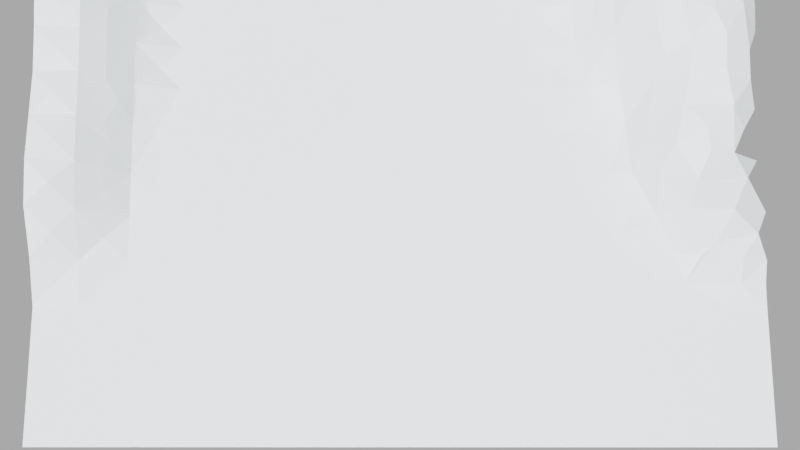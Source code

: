 # Source: base-old.blend  (saved by Blender 2.91.10; exported with 4.5.12 LTS)
import bpy
from mathutils import Matrix  # noqa: F401  (used for matrix-valued properties, if any)

bpy.ops.wm.read_factory_settings(use_empty=True)
scene = bpy.context.scene
scene.name = 'Scene'

# ---- materials (node trees are filled in below, after node groups)
mat_default_obj = bpy.data.materials.new('Default OBJ')
mat_default_obj.use_transparent_shadow = False

# ---- material node trees
mat_default_obj.use_nodes = True; mat_default_obj.node_tree.nodes.clear()
_N = mat_default_obj.node_tree.nodes; _L = mat_default_obj.node_tree.links
n0 = _N.new('ShaderNodeBsdfPrincipled'); n0.name = 'Principled BSDF'; n0.location = (10, 300)
n0.distribution = 'GGX'
n0.subsurface_method = 'BURLEY'
n0.inputs[3].default_value = 1.45
n0.inputs[27].default_value = (0.0, 0.0, 0.0, 1.0)
n0.inputs[28].default_value = 1.0
n1 = _N.new('ShaderNodeOutputMaterial'); n1.name = 'Material Output'; n1.location = (300, 300)
_L.new(n0.outputs[0], n1.inputs[0])
n1.is_active_output = True

# ---- world
world_dynamic_1 = bpy.data.worlds.new('Dynamic_1'); scene.world = world_dynamic_1
world_dynamic_1.use_nodes = True; world_dynamic_1.node_tree.nodes.clear()
_N = world_dynamic_1.node_tree.nodes; _L = world_dynamic_1.node_tree.links
n0 = _N.new('ShaderNodeBackground'); n0.name = 'Scene_Brightness'; n0.location = (6708, 360)
n1 = _N.new('ShaderNodeOutputWorld'); n1.name = 'World Output'; n1.location = (7167, 360)
n2 = _N.new('ShaderNodeTexCoord'); n2.name = 'Texture Coordinate'; n2.location = (244, 1005)
n3 = _N.new('ShaderNodeMapping'); n3.name = 'Mapping'; n3.location = (787, 730)
n3.vector_type = 'NORMAL'
n4 = _N.new('ShaderNodeNormal'); n4.name = 'Sky_normal'; n4.location = (1220, 685)
n5 = _N.new('ShaderNodeValToRGB'); n5.name = 'ColorRamp'; n5.location = (1671, 415)
n5.color_ramp.interpolation = 'EASE'
while len(n5.color_ramp.elements) > 1: n5.color_ramp.elements.remove(n5.color_ramp.elements[-1])
n5.color_ramp.elements[0].position = 0.969; n5.color_ramp.elements[0].color = (0.0, 0.0, 0.0, 1.0)
_e = n5.color_ramp.elements.new(1.0); _e.color = (1.0, 1.0, 1.0, 1.0)
n6 = _N.new('ShaderNodeValToRGB'); n6.name = 'ColorRamp.001'; n6.location = (2197, 415)
n6.color_ramp.interpolation = 'EASE'
while len(n6.color_ramp.elements) > 1: n6.color_ramp.elements.remove(n6.color_ramp.elements[-1])
n6.color_ramp.elements[0].position = 0.991; n6.color_ramp.elements[0].color = (0.0, 0.0, 0.0, 1.0)
_e = n6.color_ramp.elements.new(1.0); _e.color = (1.0, 1.0, 1.0, 1.0)
n7 = _N.new('ShaderNodeValToRGB'); n7.name = 'ColorRamp.002'; n7.location = (2197, 415)
n7.color_ramp.interpolation = 'EASE'
while len(n7.color_ramp.elements) > 1: n7.color_ramp.elements.remove(n7.color_ramp.elements[-1])
n7.color_ramp.elements[0].position = 0.779; n7.color_ramp.elements[0].color = (0.0, 0.0, 0.0, 1.0)
_e = n7.color_ramp.elements.new(1.0); _e.color = (1.0, 1.0, 1.0, 1.0)
n8 = _N.new('ShaderNodeMath'); n8.name = 'Math'; n8.location = (2197, 685)
n8.operation = 'MULTIPLY'
n8.inputs[1].default_value = 0.2
n8.inputs[2].default_value = 0.0
n9 = _N.new('ShaderNodeMath'); n9.name = 'Math.001'; n9.location = (3294, 685)
n9.operation = 'MULTIPLY'
n9.inputs[1].default_value = 2.0
n9.inputs[2].default_value = 0.0
n10 = _N.new('ShaderNodeMath'); n10.name = 'Math.002'; n10.location = (2745, 415)
n10.operation = 'MULTIPLY'
n10.inputs[1].default_value = 40.9
n10.inputs[2].default_value = 0.0
n11 = _N.new('ShaderNodeMath'); n11.name = 'Math.003'; n11.location = (3294, 415)
n11.operation = 'SUBTRACT'
n11.inputs[1].default_value = 1.0
n11.inputs[2].default_value = 0.0
n12 = _N.new('ShaderNodeMix'); n12.name = 'Soft_hard'; n12.location = (3819, 550)
n12.data_type = 'RGBA'
n12.inputs[0].default_value = 1.0
n13 = _N.new('ShaderNodeMix'); n13.name = 'Mix'; n13.location = (3819, 185)
n13.data_type = 'RGBA'
n13.inputs[0].default_value = 0.466
n14 = _N.new('ShaderNodeMix'); n14.name = 'Mix.001'; n14.location = (4344, 630)
n14.data_type = 'RGBA'
n14.blend_type = 'MULTIPLY'
n14.inputs[0].default_value = 1.0
n15 = _N.new('ShaderNodeMix'); n15.name = 'Mix.002'; n15.location = (4344, 90)
n15.data_type = 'RGBA'
n15.blend_type = 'MULTIPLY'
n15.inputs[0].default_value = 1.0
n16 = _N.new('ShaderNodeMix'); n16.name = 'Mix.003'; n16.location = (4782, 610)
n16.data_type = 'RGBA'
n16.inputs[6].default_value = (0.0, 0.0, 0.0, 1.0)
n17 = _N.new('ShaderNodeMix'); n17.name = 'Mix.004'; n17.location = (5132, 270)
n17.data_type = 'RGBA'
n17.inputs[6].default_value = (0.0, 0.0, 0.0, 1.0)
n17.inputs[7].default_value = (1.0, 0.82, 0.65, 1.0)
n18 = _N.new('ShaderNodeGamma'); n18.name = 'Gamma'; n18.location = (5132, 610)
n18.inputs[1].default_value = 2.3
n19 = _N.new('ShaderNodeGamma'); n19.name = 'Sun_value'; n19.location = (5524, 610)
n20 = _N.new('ShaderNodeGamma'); n20.name = 'Shadow_color_saturation'; n20.location = (5524, 880)
n21 = _N.new('ShaderNodeMix'); n21.name = 'Mix.005'; n21.location = (5941, 610)
n21.data_type = 'RGBA'
n21.blend_type = 'ADD'
n21.inputs[0].default_value = 1.0
n22 = _N.new('ShaderNodeMix'); n22.name = 'Mix.006'; n22.location = (5524, 340)
n22.data_type = 'RGBA'
n22.blend_type = 'ADD'
n22.inputs[0].default_value = 1.0
n23 = _N.new('ShaderNodeMix'); n23.name = 'Mix.007'; n23.location = (6314, 360)
n23.data_type = 'RGBA'
n24 = _N.new('ShaderNodeLightPath'); n24.name = 'Light Path'; n24.location = (5941, 130)
n25 = _N.new('ShaderNodeMapping'); n25.name = 'Mapping.001'; n25.location = (2197, 1510)
n25.inputs[3].default_value = (1.5, 1.5, 6.0)
n26 = _N.new('ShaderNodeTexNoise'); n26.name = 'Noise Texture'; n26.location = (2745, 1780)
n26.inputs[2].default_value = 3.8
n26.inputs[3].default_value = 2.4
n26.inputs[8].default_value = 0.5
n27 = _N.new('ShaderNodeTexNoise'); n27.name = 'Noise Texture.001'; n27.location = (2745, 1510)
n27.inputs[2].default_value = 2.0
n27.inputs[3].default_value = 10.0
n27.inputs[8].default_value = 0.2
n28 = _N.new('ShaderNodeValToRGB'); n28.name = 'ColorRamp.003'; n28.location = (3294, 1780)
while len(n28.color_ramp.elements) > 1: n28.color_ramp.elements.remove(n28.color_ramp.elements[-1])
n28.color_ramp.elements[0].position = 0.408; n28.color_ramp.elements[0].color = (0.0, 0.0, 0.0, 1.0)
_e = n28.color_ramp.elements.new(0.649); _e.color = (1.0, 1.0, 1.0, 1.0)
n29 = _N.new('ShaderNodeValToRGB'); n29.name = 'ColorRamp.004'; n29.location = (3294, 1510)
while len(n29.color_ramp.elements) > 1: n29.color_ramp.elements.remove(n29.color_ramp.elements[-1])
n29.color_ramp.elements[0].position = 0.408; n29.color_ramp.elements[0].color = (0.0, 0.0, 0.0, 1.0)
_e = n29.color_ramp.elements.new(0.576); _e.color = (1.0, 1.0, 1.0, 1.0)
n30 = _N.new('ShaderNodeValToRGB'); n30.name = 'ColorRamp.005'; n30.location = (3819, 820)
while len(n30.color_ramp.elements) > 1: n30.color_ramp.elements.remove(n30.color_ramp.elements[-1])
n30.color_ramp.elements[0].position = 0.0; n30.color_ramp.elements[0].color = (0.419, 0.419, 0.419, 0.419)
_e = n30.color_ramp.elements.new(0.16); _e.color = (1.0, 1.0, 1.0, 1.0)
_e = n30.color_ramp.elements.new(0.435); _e.color = (1.0, 1.0, 1.0, 1.0)
n31 = _N.new('ShaderNodeValToRGB'); n31.name = 'ColorRamp.006'; n31.location = (4344, 1360)
while len(n31.color_ramp.elements) > 1: n31.color_ramp.elements.remove(n31.color_ramp.elements[-1])
n31.color_ramp.elements[0].position = 0.0; n31.color_ramp.elements[0].color = (0.0, 0.0, 0.0, 0.0)
_e = n31.color_ramp.elements.new(0.187); _e.color = (1.0, 1.0, 1.0, 1.0)
_e = n31.color_ramp.elements.new(0.435); _e.color = (1.0, 1.0, 1.0, 1.0)
n32 = _N.new('ShaderNodeValToRGB'); n32.name = 'ColorRamp.007'; n32.location = (3819, 1090)
while len(n32.color_ramp.elements) > 1: n32.color_ramp.elements.remove(n32.color_ramp.elements[-1])
n32.color_ramp.elements[0].position = 0.0; n32.color_ramp.elements[0].color = (1.0, 1.0, 0.9174, 1.0)
_e = n32.color_ramp.elements.new(0.469); _e.color = (0.0, 0.0, 0.0, 1.0)
n33 = _N.new('ShaderNodeMix'); n33.name = 'Cloud_color'; n33.location = (3819, 1550)
n33.data_type = 'RGBA'
n33.inputs[6].default_value = (1.0, 1.0, 1.0, 1.0)
n33.inputs[7].default_value = (0.0, 0.0, 0.0, 1.0)
n34 = _N.new('ShaderNodeMix'); n34.name = 'Cloud_density'; n34.location = (4344, 1630)
n34.data_type = 'RGBA'
n34.blend_type = 'MULTIPLY'
n34.inputs[0].default_value = 0.267
n35 = _N.new('ShaderNodeMix'); n35.name = 'Mix.008'; n35.location = (4782, 1360)
n35.data_type = 'RGBA'
n35.blend_type = 'MULTIPLY'
n35.inputs[0].default_value = 1.0
n36 = _N.new('ShaderNodeMix'); n36.name = 'Sky_and_Horizon_colors'; n36.location = (4344, 1090)
n36.data_type = 'RGBA'
n36.inputs[6].default_value = (0.434, 0.838, 1.0, 1.0)
n36.inputs[7].default_value = (1.0, 1.0, 1.0, 1.0)
n37 = _N.new('ShaderNodeMix'); n37.name = 'Mix.009'; n37.location = (4782, 880)
n37.data_type = 'RGBA'
n37.blend_type = 'MULTIPLY'
n37.inputs[0].default_value = 1.0
n38 = _N.new('ShaderNodeMix'); n38.name = 'Cloud_opacity'; n38.location = (5132, 880)
n38.data_type = 'RGBA'
n38.blend_type = 'SCREEN'
n38.inputs[0].default_value = 1.0
n39 = _N.new('ShaderNodeSeparateColor'); n39.name = 'Separate RGB'; n39.location = (787, 1370)
n40 = _N.new('ShaderNodeMath'); n40.name = 'Math.004'; n40.location = (1220, 1235)
n40.inputs[2].default_value = 0.0
n41 = _N.new('ShaderNodeCombineColor'); n41.name = 'Combine RGB'; n41.location = (1671, 1510)
n42 = _N.new('ShaderNodeMix'); n42.name = 'Sun_color'; n42.location = (4344, 360)
n42.data_type = 'RGBA'
n42.blend_type = 'MULTIPLY'
n42.inputs[0].default_value = 1.0
n42.inputs[7].default_value = (32.0, 30.0, 30.0, 200.0)
n43 = _N.new('ShaderNodeNormal'); n43.name = 'Normal'; n43.location = (3294, 1070)
_L.new(n0.outputs[0], n1.inputs[0])
_L.new(n8.outputs[0], n9.inputs[0])
_L.new(n10.outputs[0], n11.inputs[0])
_L.new(n7.outputs[0], n8.inputs[0])
_L.new(n6.outputs[0], n10.inputs[0])
_L.new(n9.outputs[0], n12.inputs[6])
_L.new(n11.outputs[0], n12.inputs[7])
_L.new(n9.outputs[0], n13.inputs[6])
_L.new(n6.outputs[0], n13.inputs[7])
_L.new(n12.outputs[2], n14.inputs[6])
_L.new(n13.outputs[2], n15.inputs[6])
_L.new(n14.outputs[2], n16.inputs[0])
_L.new(n15.outputs[2], n17.inputs[0])
_L.new(n21.outputs[2], n23.inputs[6])
_L.new(n22.outputs[2], n23.inputs[7])
_L.new(n24.outputs[0], n23.inputs[0])
_L.new(n18.outputs[0], n19.inputs[0])
_L.new(n16.outputs[2], n18.inputs[0])
_L.new(n23.outputs[2], n0.inputs[0])
_L.new(n25.outputs[0], n27.inputs[0])
_L.new(n25.outputs[0], n26.inputs[0])
_L.new(n42.outputs[2], n16.inputs[7])
_L.new(n29.outputs[0], n33.inputs[0])
_L.new(n33.outputs[2], n34.inputs[6])
_L.new(n28.outputs[0], n34.inputs[7])
_L.new(n31.outputs[0], n35.inputs[7])
_L.new(n32.outputs[0], n36.inputs[0])
_L.new(n36.outputs[2], n37.inputs[7])
_L.new(n30.outputs[0], n37.inputs[6])
_L.new(n37.outputs[2], n38.inputs[6])
_L.new(n34.outputs[2], n35.inputs[6])
_L.new(n35.outputs[2], n38.inputs[7])
_L.new(n20.outputs[0], n21.inputs[6])
_L.new(n38.outputs[2], n20.inputs[0])
_L.new(n30.outputs[0], n14.inputs[7])
_L.new(n19.outputs[0], n21.inputs[7])
_L.new(n26.outputs[0], n28.inputs[0])
_L.new(n27.outputs[0], n29.inputs[0])
_L.new(n43.outputs[1], n30.inputs[0])
_L.new(n43.outputs[1], n32.inputs[0])
_L.new(n43.outputs[1], n31.inputs[0])
_L.new(n41.outputs[0], n25.inputs[0])
_L.new(n2.outputs[0], n43.inputs[0])
_L.new(n30.outputs[0], n15.inputs[7])
_L.new(n2.outputs[0], n39.inputs[0])
_L.new(n39.outputs[1], n41.inputs[1])
_L.new(n39.outputs[2], n41.inputs[2])
_L.new(n39.outputs[0], n40.inputs[1])
_L.new(n40.outputs[0], n41.inputs[0])
_L.new(n4.outputs[1], n5.inputs[0])
_L.new(n5.outputs[0], n6.inputs[0])
_L.new(n4.outputs[1], n7.inputs[0])
_L.new(n3.outputs[0], n4.inputs[0])
_L.new(n2.outputs[0], n3.inputs[0])
_L.new(n38.outputs[2], n22.inputs[6])
_L.new(n17.outputs[2], n22.inputs[7])
n1.is_active_output = True
world_dynamic_1.use_sun_shadow = False
world_dynamic_1.sun_shadow_jitter_overblur = 0.0
world_dynamic_1.cycles.sample_map_resolution = 2048

# ---- cameras
cam_camera_001 = bpy.data.cameras.new('Camera.001')
cam_camera_001.lens = 130.0
cam_camera_001.sensor_width = 100.0
cam_camera = bpy.data.cameras.new('Camera')

# ---- meshes
me_terrain = bpy.data.meshes.new('terrain')
me_terrain.from_pydata([(-11.68, -12.76, 4.148), (-12.39, -13.41, 3.102), (-11.78, -14.09, 2.947), (-8.416, -10.31, 1.96), (-7.957, -9.845, 1.223), (-8.625, -8.832, 1.034), (-8.448, -13.16, 3.439), (-9.389, -13.19, 3.785), (-8.443, -14.08, 3.135), (-12.9, 8.284, 2.901), (-12.37, 7.792, 3.884), (-11.89, 8.97, 3.879), (-7.505, -13.13, 3.128), (-8.729, 6.909, 2.059), (-8.95, 7.275, 3.125), (-9.529, 6.157, 2.822), (-7.472, 7.467, 1.248), (-6.548, 7.479, 0.8946), (-6.569, 8.354, 1.817), (-8.701, 10.11, 4.577), (-7.655, 11.34, 4.723), (-8.801, 11.89, 4.35), (-11.41, 1.045, 5.141), (-10.52, 1.65, 5.26), (-11.29, 2.484, 5.498), (-9.708, 1.842, 1.046), (-9.816, 1.797, 2.477), (-10.09, 0.9135, 1.197), (-12.41, -11.68, 4.221), (-13.3, -11.95, 3.359), (-13.14, -12.85, 3.022), (-3.467, 9.922, 4.354), (-2.508, 10.12, 3.939), (-2.396, 10.91, 4.469), (-2.828, 8.907, 2.082), (-3.771, 8.912, 2.307), (-2.819, 8.225, 1.057), (-6.36, 12.8, 4.282), (-6.546, 11.74, 4.524), (-5.825, 11.08, 4.792), (-13.45, 7.043, 2.938), (-13.8, 7.735, 2.071), (-14.19, 7.28, 1.61), (-14.14, 8.402, 1.349), (-13.46, 9.139, 1.631), (-13.82, 9.911, 0.9643), (-11.16, 5.19, 5.526), (-10.16, 5.456, 4.444), (-11.68, 6.065, 5.338), (-7.485, 6.555, 0.6067), (-6.563, 6.561, 0.07663), (-12.15, 9.621, 2.831), (-2.846, 9.358, 3.24), (-8.688, 8.971, 4.467), (-9.614, 8.846, 4.682), (-8.335, 8.069, 3.402), (-7.551, 8.841, 3.589), (-7.06, 8.598, 2.698), (-6.601, 8.968, 3.004), (-14.2, -12.21, 2.56), (-14.02, -10.81, 3.316), (-11.53, 12.97, 2.282), (-10.7, 12.83, 2.912), (-11.26, 13.45, 2.258), (-8.056, 7.566, 2.143), (-7.497, 8.22, 2.285), (-14.02, -9.844, 3.419), (-13.24, -9.755, 3.8), (-10.69, -9.812, 3.182), (-11.65, -10.25, 3.887), (-11.32, -11.23, 4.354), (-11.51, 12.09, 1.754), (-10.78, 11.89, 2.475), (-11.91, 0.12, 4.777), (-11.08, -0.3155, 4.662), (-7.023, 14.15, 3.323), (-7.991, 14.16, 3.262), (-7.894, 13.24, 4.101), (-8.168, -11.66, 2.858), (-7.207, -11.57, 2.475), (-11.85, 7.316, 4.779), (-12.61, 6.838, 4.222), (-7.848, 9.713, 4.502), (-12.35, -14.94, 2.169), (-13.11, -14.08, 2.236), (-13.18, -15.19, 1.88), (-9.708, 10.21, 4.283), (-10.29, 9.469, 4.551), (-9.267, 11.0, 4.289), (-6.729, 10.68, 4.741), (-14.61, -14.88, 1.34), (-13.86, -14.48, 1.788), (-14.78, -13.25, 1.799), (-14.67, 6.539, 1.251), (-13.94, 6.332, 2.266), (-9.571, 5.247, 2.057), (-9.628, 4.33, 1.434), (-8.738, 5.607, 0.4515), (-11.22, 9.956, 3.474), (-1.886, 8.893, 1.875), (-5.626, 7.475, 0.5758), (-10.41, -11.04, 3.961), (-9.336, -11.29, 3.451), (-9.631, -10.35, 2.922), (-10.05, 11.69, 3.248), (-13.02, 10.74, 1.288), (-14.0, 10.84, 0.9897), (-12.79, 9.875, 1.914), (-9.849, 4.588, 3.366), (-10.21, 4.337, 4.848), (-9.817, 3.37, 4.222), (-14.02, -8.885, 3.555), (-10.92, 8.367, 4.7), (-10.33, 6.893, 4.673), (-9.525, 8.028, 4.4), (-5.653, 9.054, 2.594), (-12.74, 4.442, 5.059), (-12.91, 5.256, 4.816), (-13.63, 4.995, 3.494), (-10.59, 10.98, 2.738), (-12.04, 10.64, 1.707), (-12.42, 11.92, 1.361), (-12.12, 5.249, 5.402), (-9.786, 2.355, 3.596), (-9.887, 2.753, 1.641), (-9.818, 3.064, 3.025), (-12.4, -0.8053, 4.447), (-12.64, -10.64, 4.094), (-12.16, -8.999, 3.412), (-12.36, 13.12, 1.665), (-9.148, 5.896, 1.381), (-7.499, -9.375, 0.4878), (-7.119, -10.71, 1.591), (-8.505, 6.533, 1.051), (-14.32, 5.577, 1.989), (-10.13, -0.345, 3.766), (-10.42, 0.4905, 4.905), (-13.72, 5.836, 3.022), (-10.53, 13.81, 2.742), (-9.359, -14.11, 3.194), (-11.29, 4.264, 5.571), (-13.13, 6.085, 4.116), (-9.869, 3.687, 2.368), (-11.82, 14.06, 1.617), (-9.322, -15.03, 2.584), (-10.52, -14.26, 3.244), (-10.25, -1.83, 1.841), (-10.24, -1.084, 2.73), (-10.64, -1.81, 3.035), (-7.5, 5.625, 0.0), (-9.368, 1.874, 0.01223), (-13.96, -13.04, 2.343), (-1.553, 10.27, 3.612), (-9.37, -5.6e-05, 0.007674), (-9.772, -0.1576, 1.067), (-10.13, -0.9212, 1.153), (-13.56, 3.663, 3.951), (-12.81, 3.476, 4.824), (-10.09, -0.3199, 2.237), (-6.657, 9.501, 3.921), (-8.957, 14.18, 3.19), (-10.6, -12.34, 4.388), (-3.997, 11.62, 4.615), (-3.377, 12.36, 4.446), (-4.921, 12.49, 4.411), (-9.808, 1.199, 4.279), (-9.879, 0.7433, 3.096), (-12.21, -2.105, 3.893), (-13.06, -2.75, 3.75), (-11.2, -2.615, 3.247), (-3.506, 10.82, 4.74), (-9.862, 5.343, 3.3), (-12.12, 3.285, 5.366), (-13.05, 2.347, 4.582), (-11.32, -1.462, 4.072), (-8.929, -12.23, 3.59), (-4.618, 10.85, 4.838), (-12.97, -1.63, 3.965), (-13.55, -0.466, 3.869), (-13.86, -2.168, 3.424), (-8.877, -10.8, 2.692), (-9.923, 2.437, 4.711), (-11.29, -15.28, 2.225), (-12.57, 1.03, 4.885), (-10.37, 3.621, 5.163), (-7.5, -7.5, 0.0), (-5.625, -5.625, 0.0), (-7.5, -5.625, 0.0), (0.0, -11.25, 0.5446), (-0.9375, -10.31, 0.02888), (-1.875, -11.25, 0.6347), (-3.75, -13.12, 2.609), (-3.75, -12.19, 1.854), (-4.688, -11.95, 1.878), (7.5, -7.5, 0.0), (7.5, -3.75, 0.0), (3.75, -3.75, 0.0), (-1.876, 7.466, 0.1439), (-1.881, 8.197, 0.9818), (0.0, -15.0, 2.149), (0.9375, -14.06, 2.407), (0.0, -13.12, 2.231), (11.25, -7.5, 0.0), (11.25, -3.75, 0.0), (-3.75, 1.875, 0.0), (-3.75, 3.75, 0.0), (-5.625, 1.875, 0.0), (-5.625, -7.5, 0.0), (-4.688, -5.625, 0.0), (-3.75, -3.75, 0.0), (0.0, -7.5, 0.0), (1.875, -9.375, 0.0), (2.812, -8.438, 0.0), (-5.625, -1.875, 0.0), (-7.5, 0.0, 0.0), (-7.5, -1.875, 0.0), (5.625, -9.375, 0.0), (6.562, -8.438, 0.0), (5.625, -7.5, 0.0), (-3.75, -7.5, 0.0), (-3.75, -5.625, 0.0), (6.562, -10.31, 0.0), (5.625, -11.25, 0.02478), (-5.625, -2.812, 0.0), (-0.002858, 9.141, 0.8468), (0.2672, 9.704, 1.646), (-0.9499, 9.678, 2.24), (-5.625, -4.688, 0.0), (-7.5, -3.75, 0.0), (-8.437, -4.687, 0.000706), (-9.196, -5.629, 0.3691), (-3.75, 0.0, 0.0), (-1.875, -5.625, 0.0), (-1.875, 3.75, 0.0), (-1.875, 1.875, 0.0), (0.0, 3.75, 0.0), (-1.875, 5.625, 0.0), (-6.562, -8.438, 0.0), (0.0, 0.0, 0.0), (-5.625, -3.75, 0.0), (-1.875, -7.5, 0.0), (-2.812, -2.812, 0.0), (-1.875, -1.875, 0.0), (-4.219, -2.344, 0.0), (-4.688, 4.688, 0.0), (-5.625, 3.75, 0.0), (-7.5, 3.75, 0.0), (-5.625, 5.625, 0.0), (-7.5, 1.875, 0.0), (-5.625, 2.812, 0.0), (7.5, 0.0, 0.0), (-4.688, -0.9375, 0.0), (3.75, -5.625, 0.0), (-0.9375, -4.688, 0.0), (0.0, -3.75, 0.0), (15.0, 0.0, 0.0), (15.0, -7.5, 0.0), (-2.108, 13.66, 3.928), (-3.089, 13.58, 3.917), (-3.75, 5.625, 0.0), (1.875, -13.12, 2.127), (7.5, -11.25, 0.0), (-2.812, 4.688, 0.0), (0.0, -12.19, 1.547), (-0.9375, -12.19, 1.635), (-1.875, -9.375, 0.0), (0.0, -9.375, 0.0), (3.75, -7.5, 0.0), (2.812, -11.95, 0.9474), (3.75, -13.12, 1.967), (3.75, -12.19, 1.142), (-5.625, -9.375, 0.0), (7.5, -9.375, 0.0), (-0.9375, -8.438, 0.0), (9.375, -13.12, -2e-06), (10.31, -12.19, -2e-06), (9.375, -11.25, 0.0), (4.453, -9.609, 0.0), (4.688, -10.31, 0.0), (5.625, -13.12, 1.444), (4.688, -14.06, 2.262), (5.625, -15.0, 2.035), (9.375, -9.375, 0.0), (11.25, -11.25, 0.0), (-4.071, 13.49, 3.919), (-3.459, 14.33, 3.088), (11.25, -13.12, -2e-06), (13.12, -13.12, -2e-06), (-1.875, -12.19, 1.765), (-1.875, -13.12, 2.45), (3.75, -15.0, 2.347), (-0.9445, 9.035, 1.333), (11.25, -15.0, -2e-06), (10.31, -14.06, -2e-06), (9.375, -15.0, 0.03133), (-8.436, -6.563, 0.004186), (5.625, -12.19, 0.7252), (6.562, -12.19, 0.3083), (0.9375, -11.72, 1.065), (7.5, -13.12, 0.429), (6.562, -14.06, 1.438), (0.5372, 10.27, 2.446), (1.032, 9.878, 1.353), (1.875, -11.25, 0.3434), (1.875, -10.31, 0.0), (4.688, -8.438, 0.0), (3.75, -11.25, 0.1725), (3.047, -10.08, 0.0), (4.219, -8.906, 0.0), (8.437, -14.06, 0.2413), (4.688, -12.19, 0.8673), (8.437, -12.19, 0.002588), (1.875, -15.0, 2.242), (3.75, 3.75, 0.0), (-9.459, -7.655, 1.186), (-0.9375, -6.562, 0.0), (-3.75, -11.25, 0.5657), (15.0, -15.0, -2e-06), (-0.94, 8.267, 0.6503), (-2.812, -12.19, 1.771), (2.812, -15.0, 2.303), (2.812, -14.06, 2.416), (1.875, -12.19, 1.341), (-9.264, -3.743, 0.2107), (15.0, -11.25, 0.0), (7.5, -15.0, 0.8703), (-10.65, -2.917, 2.533), (-11.23, -4.01, 2.991), (-9.743, -6.594, 1.254), (-10.41, -7.566, 2.211), (-2.812, -15.0, 2.611), (-1.875, -15.0, 2.405), (-2.812, -14.06, 2.755), (-8.603, -7.564, 0.2449), (-3.752, 7.464, 0.2666), (-4.693, 8.327, 1.324), (-10.3, -3.685, 1.991), (-10.07, -2.766, 1.357), (3.757, 9.627, 0.4439), (2.84, 9.987, 1.499), (1.526, 9.475, 0.3163), (3.827, 13.03, 3.41), (2.875, 13.48, 3.346), (2.02, 12.99, 3.927), (6.89, 12.81, 1.058), (5.644, 11.59, 1.62), (7.091, 11.31, 0.06475), (1.875, 5.625, 0.0), (2.812, 6.562, 0.0), (1.875, 6.562, 0.0), (-8.188, 4.687, 0.02722), (-9.301, 3.745, 0.1347), (5.632, 10.55, 0.4558), (4.191, 10.45, 1.878), (6.564, 10.03, 0.08947), (6.562, 8.906, 0.0), (5.626, 9.56, 0.09688), (5.625, 8.438, 0.0), (-9.74, 12.34, 3.756), (-0.3109, 13.82, 3.692), (0.6743, 12.76, 4.087), (0.9084, 13.82, 3.564), (-13.59, 12.19, 1.22), (-9.726, 13.35, 3.574), (8.379, 11.69, 0.01225), (9.375, 12.19, 2e-06), (9.141, 13.01, 2e-06), (-2.812, 6.562, 0.0), (7.326, 12.3, 0.2568), (5.799, 13.27, 2.182), (4.594, 13.76, 2.563), (4.721, 11.7, 2.994), (-14.82, 9.953, 0.2968), (-14.99, 8.437, 0.4043), (-1.312, 14.3, 3.076), (-13.36, 13.82, 1.124), (-5.755, 13.84, 3.528), (-4.751, 14.2, 3.26), (-14.53, 11.72, 0.4758), (-15.0, 11.25, 0.1266), (-4.688, 6.562, 0.000665), (-10.87, 14.66, 1.411), (7.5, 10.31, 0.0), (8.437, 10.31, 0.0), (3.36, 10.87, 3.112), (2.86, 11.92, 3.849), (1.92, 11.13, 3.541), (1.875, 7.5, 0.0), (-0.000389, 7.922, 0.1751), (-5.628, 8.368, 1.411), (-1.742, 12.4, 4.326), (-0.2746, 10.6, 3.209), (0.5956, 11.4, 3.792), (1.905, 10.08, 1.783), (5.629, 14.88, 1.038), (0.9373, 8.638, 0.1282), (1.875, 8.437, 0.000946), (-5.721, 9.729, 4.07), (-12.77, 14.88, 0.434), (0.0, 5.625, 0.0), (6.58, 14.45, 1.23), (7.5, 9.375, 0.0), (-4.753, 9.399, 3.645), (-3.8, 9.326, 3.521), (8.467, 13.96, 0.1406), (7.471, 13.92, 0.8146), (1.915, 14.08, 2.989), (3.75, 5.625, 0.0), (9.375, 14.06, 2e-06), (4.689, 9.102, 0.07862), (-0.8337, 12.81, 4.215), (-0.6076, 11.48, 3.999), (3.792, 12.07, 3.637), (-2.392, 14.34, 3.188), (9.375, 11.25, 0.0), (8.423, 12.82, 0.07644), (3.75, 7.5, 0.0), (-3.75, -15.0, 2.68), (-14.9, 7.492, 0.7454), (3.776, 14.31, 2.112), (-1.895, 9.495, 2.786), (-8.437, -2.812, 0.0), (3.752, 8.637, 0.06993), (-14.06, 14.06, 0.5236), (-14.06, 13.12, 0.9161), (-0.9375, 6.562, 0.0), (-9.361, -1.874, 0.02324), (2.814, 9.101, 0.08098), (-3.756, 8.288, 1.117), (7.5, 15.0, 0.3945), (-9.913, 14.41, 2.325), (-8.437, -0.9375, 0.0), (-9.408, -9.053, 1.841), (-10.46, -8.513, 2.396), (-11.49, -6.831, 2.917), (-10.37, -5.609, 2.085), (-11.68, -5.855, 3.098), (-8.437, 0.9375, 0.0), (-5.625, -12.19, 2.443), (-5.625, -11.25, 1.39), (-13.51, -4.489, 3.681), (-14.33, -3.701, 3.086), (-4.688, -10.31, 0.01591), (-3.75, -9.375, 0.0), (-4.688, -13.12, 2.683), (-4.688, -14.06, 2.902), (-14.15, -6.377, 3.57), (-14.01, -7.368, 3.675), (-12.57, -6.951, 3.456), (-6.562, -12.66, 2.931), (-2.812, -10.31, 0.0242), (-10.63, -4.628, 2.436), (-5.625, -13.12, 2.912), (-14.43, -5.024, 3.194), (-11.42, -8.161, 2.864), (-12.73, -8.115, 3.494), (-5.625, -15.0, 2.785), (-6.562, -14.06, 3.07), (-7.5, -15.0, 2.709), (-2.812, -13.12, 2.597), (-10.96, -13.37, 3.925), (-10.39, -6.593, 2.109), (-0.9375, -14.06, 2.518), (-12.18, -4.082, 3.503), (-5.625, -10.31, 0.6611), (-6.562, -10.31, 0.674), (-12.66, -5.628, 3.576), (-8.437, 2.812, 0.0), (-4.688, -15.0, 2.699), (8.437, 15.0, 0.05068), (-10.3, -15.16, 2.454), (9.375, 15.0, 2e-06), (10.31, 14.53, 2e-06), (11.25, 13.12, 2e-06), (9.375, 9.375, 0.0), (5.625, 7.5, 0.0), (7.5, 7.5, 0.0), (11.25, 15.0, 2e-06), (-14.53, 12.66, 0.6015), (-14.53, 13.59, 0.2871), (-15.0, 13.12, 0.09208), (-15.0, 14.06, 0.04003), (-15.0, 12.19, 0.1193), (15.0, 7.5, 0.0), (11.25, 7.5, 0.0), (11.25, 3.75, 0.0), (15.0, 15.0, 2e-06), (11.25, 11.25, 0.0), (-14.53, 14.53, 0.2216), (-15.0, 15.0, 2e-06), (-14.06, 15.0, 0.08416), (-9.782, -4.667, 1.044)], [], [(0, 1, 2), (3, 4, 5), (6, 7, 8), (9, 10, 11), (12, 6, 8), (13, 14, 15), (16, 17, 18), (19, 20, 21), (22, 23, 24), (25, 26, 27), (28, 29, 30), (31, 32, 33), (34, 35, 36), (37, 38, 39), (40, 41, 42), (43, 44, 45), (46, 47, 48), (16, 49, 50), (11, 51, 9), (32, 31, 52), (53, 54, 55), (56, 57, 58), (59, 29, 60), (61, 62, 63), (64, 16, 65), (66, 60, 67), (68, 69, 70), (71, 72, 62), (22, 73, 74), (75, 76, 77), (78, 79, 3), (80, 10, 81), (53, 56, 82), (83, 84, 85), (86, 87, 54), (35, 34, 52), (19, 21, 88), (38, 89, 39), (19, 86, 53), (90, 91, 92), (17, 16, 50), (93, 94, 40), (95, 96, 97), (51, 11, 98), (99, 34, 36), (17, 100, 18), (101, 102, 103), (88, 21, 104), (105, 106, 107), (108, 109, 110), (84, 91, 85), (111, 66, 67), (112, 87, 98), (112, 113, 114), (115, 58, 18), (116, 117, 118), (89, 38, 20), (87, 112, 54), (104, 72, 119), (105, 120, 121), (117, 116, 122), (54, 114, 55), (123, 124, 125), (73, 126, 74), (107, 44, 9), (19, 82, 20), (34, 99, 52), (72, 104, 62), (19, 88, 86), (127, 69, 128), (100, 17, 50), (82, 19, 53), (38, 37, 20), (84, 1, 30), (129, 61, 63), (87, 86, 98), (130, 15, 95), (131, 4, 132), (130, 97, 133), (114, 14, 55), (94, 93, 134), (74, 135, 136), (134, 137, 94), (63, 62, 138), (7, 139, 8), (51, 98, 120), (140, 46, 122), (141, 137, 118), (108, 142, 96), (143, 63, 138), (144, 139, 145), (146, 147, 148), (149, 49, 133), (64, 55, 14), (25, 150, 124), (92, 151, 59), (91, 84, 92), (13, 133, 64), (94, 141, 40), (114, 113, 14), (32, 152, 33), (63, 143, 129), (29, 59, 30), (153, 154, 155), (156, 157, 116), (135, 147, 158), (117, 141, 118), (18, 57, 65), (56, 58, 159), (76, 160, 77), (109, 108, 47), (101, 70, 161), (162, 163, 164), (112, 11, 80), (26, 123, 165), (15, 130, 133), (51, 107, 9), (137, 141, 94), (106, 105, 121), (46, 48, 122), (14, 13, 64), (53, 55, 56), (81, 48, 80), (152, 32, 52), (58, 115, 159), (158, 166, 135), (167, 168, 169), (22, 74, 136), (163, 162, 170), (48, 81, 141), (57, 56, 65), (57, 18, 58), (61, 129, 71), (120, 105, 107), (83, 2, 84), (1, 0, 30), (110, 125, 108), (30, 151, 84), (95, 171, 108), (172, 157, 173), (151, 92, 84), (167, 174, 126), (166, 165, 135), (7, 6, 175), (142, 124, 96), (108, 96, 95), (166, 26, 165), (41, 43, 42), (79, 78, 12), (74, 126, 174), (6, 12, 175), (10, 9, 81), (10, 80, 11), (139, 7, 145), (112, 80, 113), (49, 149, 50), (101, 103, 68), (41, 40, 9), (162, 176, 170), (44, 107, 45), (166, 27, 26), (46, 140, 109), (78, 175, 12), (177, 126, 178), (177, 178, 179), (157, 156, 173), (43, 41, 9), (3, 180, 78), (69, 127, 70), (64, 65, 55), (180, 3, 103), (97, 130, 95), (102, 180, 103), (157, 172, 116), (123, 181, 165), (4, 131, 5), (83, 182, 2), (141, 117, 122), (126, 73, 183), (177, 168, 167), (69, 68, 128), (74, 174, 135), (4, 3, 132), (47, 171, 15), (29, 28, 60), (166, 158, 27), (171, 47, 108), (147, 146, 158), (26, 25, 124), (139, 144, 8), (81, 40, 141), (46, 109, 47), (123, 110, 181), (155, 158, 146), (44, 43, 9), (109, 140, 184), (109, 184, 110), (151, 30, 59), (72, 71, 119), (1, 84, 2), (180, 102, 78), (154, 158, 155), (150, 25, 27), (49, 16, 133), (171, 95, 15), (51, 120, 107), (16, 64, 133), (22, 136, 23), (73, 22, 183), (142, 108, 125), (177, 179, 168), (114, 54, 112), (101, 161, 102), (62, 61, 71), (133, 13, 15), (70, 101, 68), (158, 154, 27), (78, 102, 175), (91, 90, 85), (183, 22, 24), (174, 167, 169), (154, 153, 27), (124, 142, 125), (123, 125, 110), (123, 26, 124), (147, 135, 148), (126, 177, 167), (86, 88, 104), (137, 134, 118), (81, 9, 40), (185, 186, 187), (188, 189, 190), (191, 192, 193), (194, 195, 196), (197, 198, 36), (199, 200, 201), (194, 202, 203), (204, 205, 206), (186, 185, 207), (208, 209, 186), (210, 211, 212), (213, 214, 215), (216, 217, 218), (219, 220, 208), (221, 216, 222), (223, 209, 213), (224, 225, 226), (187, 227, 228), (229, 230, 187), (231, 204, 206), (209, 227, 186), (220, 219, 232), (233, 205, 234), (233, 235, 236), (185, 237, 207), (234, 238, 235), (228, 239, 223), (219, 240, 232), (227, 187, 186), (241, 242, 243), (205, 244, 245), (237, 185, 131), (246, 245, 247), (248, 249, 246), (250, 195, 203), (239, 209, 223), (244, 247, 245), (243, 251, 213), (206, 214, 231), (223, 215, 228), (252, 194, 196), (245, 246, 249), (239, 228, 227), (242, 253, 254), (196, 238, 254), (255, 203, 256), (257, 258, 163), (251, 243, 242), (249, 248, 206), (209, 243, 213), (244, 205, 259), (200, 260, 201), (261, 221, 222), (262, 236, 259), (201, 263, 264), (265, 189, 266), (252, 254, 267), (220, 209, 208), (268, 269, 270), (205, 245, 249), (237, 271, 207), (214, 251, 231), (203, 255, 250), (194, 217, 272), (238, 231, 242), (210, 273, 266), (274, 275, 276), (251, 242, 231), (216, 277, 278), (279, 280, 281), (282, 283, 202), (284, 258, 285), (283, 286, 287), (288, 289, 264), (290, 280, 269), (218, 194, 252), (242, 241, 232), (195, 250, 196), (176, 162, 164), (256, 202, 283), (99, 291, 226), (217, 194, 218), (205, 204, 234), (210, 267, 254), (292, 293, 294), (230, 295, 187), (296, 279, 297), (286, 292, 287), (209, 239, 227), (268, 260, 269), (205, 249, 206), (263, 201, 298), (238, 196, 250), (217, 216, 272), (208, 207, 219), (275, 274, 286), (205, 262, 259), (214, 213, 251), (276, 283, 282), (261, 297, 299), (279, 300, 299), (275, 283, 276), (301, 225, 302), (194, 272, 282), (261, 276, 282), (188, 263, 298), (188, 303, 304), (272, 261, 282), (305, 216, 218), (280, 279, 269), (268, 306, 303), (300, 279, 281), (307, 277, 308), (309, 274, 299), (296, 222, 310), (311, 261, 299), (280, 290, 281), (260, 200, 312), (250, 255, 313), (202, 256, 203), (212, 308, 267), (295, 230, 314), (232, 315, 253), (267, 218, 252), (216, 305, 308), (192, 316, 193), (236, 262, 233), (307, 308, 212), (317, 287, 292), (224, 291, 318), (295, 185, 187), (297, 279, 299), (241, 209, 232), (222, 296, 297), (293, 274, 294), (192, 191, 319), (194, 282, 202), (247, 244, 259), (170, 33, 163), (312, 320, 321), (216, 221, 272), (315, 210, 253), (273, 265, 266), (298, 322, 303), (288, 190, 319), (170, 176, 31), (229, 228, 323), (297, 261, 222), (287, 317, 324), (315, 232, 240), (200, 199, 312), (274, 293, 286), (258, 257, 285), (204, 231, 234), (322, 201, 260), (291, 224, 226), (307, 306, 278), (214, 206, 248), (293, 292, 286), (307, 278, 277), (260, 321, 269), (325, 309, 299), (209, 220, 232), (268, 270, 306), (265, 273, 240), (306, 270, 310), (307, 211, 304), (324, 256, 283), (278, 306, 222), (254, 238, 242), (279, 296, 310), (277, 216, 308), (262, 205, 233), (274, 311, 299), (311, 274, 276), (309, 325, 294), (326, 169, 327), (195, 194, 203), (291, 99, 318), (322, 268, 303), (190, 288, 264), (225, 301, 226), (225, 224, 302), (321, 290, 269), (306, 307, 304), (189, 265, 190), (303, 306, 304), (322, 298, 201), (235, 233, 234), (314, 328, 329), (330, 331, 332), (321, 260, 312), (263, 188, 264), (188, 298, 303), (325, 300, 281), (300, 325, 299), (198, 99, 36), (305, 267, 308), (99, 198, 318), (267, 305, 218), (54, 53, 86), (215, 223, 213), (221, 261, 272), (283, 287, 324), (333, 185, 295), (211, 210, 266), (268, 322, 260), (279, 310, 269), (270, 269, 310), (33, 170, 31), (307, 212, 211), (238, 250, 313), (271, 237, 131), (210, 315, 240), (198, 197, 318), (261, 311, 276), (207, 208, 186), (258, 284, 163), (238, 234, 231), (228, 229, 187), (254, 252, 196), (273, 210, 240), (189, 188, 266), (219, 207, 271), (274, 309, 294), (209, 241, 243), (216, 278, 222), (210, 212, 267), (266, 304, 211), (306, 310, 222), (253, 210, 254), (253, 242, 232), (320, 290, 321), (304, 266, 188), (240, 219, 265), (283, 275, 286), (334, 335, 100), (50, 247, 100), (326, 336, 337), (338, 339, 340), (341, 342, 343), (344, 345, 346), (347, 348, 349), (45, 107, 106), (246, 350, 351), (36, 334, 197), (352, 353, 338), (354, 352, 355), (356, 357, 355), (21, 358, 104), (359, 360, 361), (362, 106, 121), (138, 363, 160), (364, 365, 366), (140, 172, 184), (346, 345, 352), (334, 367, 197), (344, 346, 368), (369, 370, 371), (344, 369, 345), (71, 121, 120), (176, 164, 39), (372, 373, 43), (359, 374, 257), (375, 129, 143), (65, 16, 18), (358, 21, 363), (376, 284, 377), (106, 378, 379), (106, 362, 378), (380, 247, 259), (138, 381, 143), (133, 97, 149), (346, 382, 383), (112, 98, 11), (384, 385, 386), (380, 334, 100), (352, 354, 346), (387, 388, 349), (389, 100, 335), (388, 224, 318), (257, 163, 390), (334, 380, 259), (391, 301, 392), (121, 71, 129), (384, 393, 339), (369, 394, 370), (97, 350, 149), (340, 395, 396), (302, 340, 393), (176, 39, 397), (122, 116, 140), (376, 75, 37), (75, 77, 37), (122, 48, 141), (384, 386, 393), (364, 344, 368), (89, 397, 39), (358, 62, 104), (138, 62, 363), (398, 143, 381), (115, 335, 35), (349, 399, 347), (369, 371, 345), (400, 369, 344), (376, 37, 164), (401, 354, 355), (31, 402, 403), (404, 405, 344), (351, 96, 124), (364, 368, 346), (353, 352, 345), (343, 406, 361), (71, 120, 119), (37, 77, 20), (348, 347, 407), (326, 337, 146), (98, 86, 119), (40, 42, 93), (404, 366, 408), (352, 338, 409), (342, 406, 343), (65, 56, 55), (400, 344, 405), (340, 302, 224), (77, 21, 20), (45, 372, 43), (350, 246, 149), (115, 389, 335), (356, 352, 409), (384, 339, 353), (359, 410, 360), (411, 391, 392), (341, 412, 371), (176, 397, 402), (257, 390, 410), (354, 401, 346), (257, 374, 413), (364, 414, 365), (404, 415, 366), (416, 348, 407), (417, 330, 332), (43, 373, 418), (395, 388, 396), (357, 409, 416), (341, 370, 419), (388, 395, 224), (411, 33, 152), (247, 380, 100), (62, 358, 363), (410, 390, 411), (152, 420, 226), (363, 77, 160), (350, 97, 351), (415, 404, 344), (391, 411, 152), (89, 82, 159), (421, 228, 215), (422, 416, 409), (367, 334, 259), (343, 392, 386), (346, 383, 364), (391, 152, 226), (375, 398, 423), (367, 236, 197), (353, 371, 384), (397, 115, 402), (415, 364, 366), (353, 345, 371), (360, 410, 411), (352, 356, 355), (98, 119, 120), (362, 121, 129), (86, 104, 119), (235, 347, 399), (236, 367, 259), (398, 375, 143), (362, 129, 424), (236, 425, 197), (106, 379, 372), (363, 21, 77), (338, 422, 409), (421, 426, 323), (427, 338, 340), (397, 159, 115), (359, 257, 410), (389, 115, 18), (163, 284, 164), (89, 20, 82), (301, 393, 386), (341, 385, 412), (428, 35, 335), (390, 163, 33), (346, 401, 382), (426, 421, 215), (360, 411, 392), (340, 339, 393), (369, 400, 394), (113, 47, 15), (339, 338, 353), (385, 384, 412), (392, 301, 386), (422, 338, 427), (152, 52, 420), (348, 416, 349), (399, 349, 388), (425, 388, 197), (89, 159, 397), (301, 302, 393), (100, 389, 18), (428, 334, 36), (376, 164, 284), (42, 418, 93), (405, 404, 429), (387, 416, 396), (430, 381, 138), (361, 360, 343), (176, 402, 31), (340, 224, 395), (235, 399, 236), (35, 428, 36), (285, 377, 284), (372, 45, 106), (411, 390, 33), (391, 226, 301), (388, 387, 396), (416, 422, 427), (334, 428, 335), (405, 429, 400), (160, 430, 138), (427, 396, 416), (247, 50, 149), (388, 425, 399), (257, 413, 285), (416, 387, 349), (341, 343, 385), (181, 110, 184), (425, 236, 399), (31, 403, 52), (364, 415, 344), (396, 427, 340), (347, 235, 407), (370, 341, 371), (357, 356, 409), (385, 343, 386), (228, 421, 323), (426, 431, 153), (127, 67, 60), (0, 28, 30), (111, 67, 128), (432, 314, 433), (434, 435, 436), (360, 392, 343), (113, 48, 47), (437, 150, 153), (132, 3, 79), (27, 153, 150), (79, 438, 439), (440, 168, 441), (326, 146, 169), (442, 316, 443), (193, 316, 439), (191, 444, 445), (437, 214, 248), (264, 188, 190), (135, 174, 148), (264, 289, 201), (314, 329, 433), (214, 431, 215), (314, 333, 295), (446, 447, 448), (412, 384, 371), (79, 12, 449), (67, 127, 128), (450, 265, 443), (450, 316, 190), (451, 327, 436), (449, 12, 452), (23, 136, 165), (431, 426, 215), (79, 449, 438), (440, 441, 453), (434, 454, 329), (455, 111, 128), (445, 452, 456), (457, 452, 12), (457, 458, 456), (28, 127, 60), (191, 459, 319), (172, 24, 184), (124, 150, 351), (145, 460, 2), (431, 214, 153), (155, 426, 153), (434, 461, 435), (462, 199, 201), (7, 175, 161), (169, 168, 463), (199, 462, 331), (454, 433, 329), (161, 460, 7), (436, 448, 434), (68, 454, 128), (443, 219, 271), (464, 271, 465), (5, 333, 314), (440, 446, 466), (168, 440, 463), (327, 169, 463), (462, 289, 331), (434, 329, 461), (113, 80, 48), (5, 185, 333), (455, 447, 111), (463, 440, 466), (467, 246, 351), (15, 14, 113), (271, 442, 443), (289, 462, 201), (173, 183, 24), (5, 432, 3), (169, 146, 148), (453, 446, 440), (436, 466, 448), (451, 436, 435), (448, 454, 434), (183, 178, 126), (418, 42, 43), (448, 455, 454), (456, 468, 445), (289, 459, 332), (289, 288, 319), (464, 439, 442), (175, 102, 161), (455, 128, 454), (246, 467, 248), (316, 192, 319), (468, 417, 445), (463, 466, 436), (404, 469, 429), (5, 131, 185), (417, 332, 191), (458, 8, 144), (337, 323, 426), (470, 144, 145), (404, 471, 469), (132, 465, 131), (438, 193, 439), (472, 408, 473), (37, 39, 164), (24, 23, 181), (458, 457, 12), (0, 2, 460), (408, 472, 471), (459, 191, 332), (459, 289, 319), (474, 383, 401), (132, 79, 439), (184, 24, 181), (327, 463, 436), (475, 476, 357), (475, 416, 407), (182, 470, 145), (327, 451, 336), (404, 408, 471), (165, 136, 135), (401, 476, 474), (70, 127, 28), (8, 458, 12), (96, 351, 97), (355, 476, 401), (103, 432, 68), (366, 473, 408), (383, 474, 414), (452, 444, 193), (179, 441, 168), (337, 336, 323), (452, 457, 456), (445, 417, 191), (337, 426, 146), (444, 452, 445), (155, 146, 426), (446, 448, 466), (432, 103, 3), (455, 448, 447), (23, 165, 181), (382, 401, 383), (193, 438, 452), (70, 0, 161), (230, 229, 323), (472, 477, 471), (438, 449, 452), (316, 319, 190), (150, 467, 351), (265, 450, 190), (414, 364, 383), (5, 314, 432), (214, 437, 153), (0, 460, 161), (336, 326, 327), (289, 332, 331), (454, 68, 433), (467, 150, 248), (477, 472, 473), (140, 116, 172), (316, 442, 439), (271, 464, 442), (145, 2, 182), (366, 365, 473), (432, 433, 68), (439, 464, 465), (82, 56, 159), (70, 28, 0), (316, 450, 443), (219, 443, 265), (150, 437, 248), (145, 7, 460), (465, 132, 439), (444, 191, 193), (465, 271, 131), (478, 362, 424), (479, 480, 424), (420, 99, 226), (479, 423, 481), (379, 378, 482), (483, 484, 485), (486, 487, 483), (480, 478, 424), (488, 489, 481), (255, 485, 313), (488, 423, 490), (414, 487, 365), (487, 414, 474), (375, 423, 424), (489, 488, 490), (416, 475, 357), (474, 476, 484), (484, 483, 487), (484, 476, 485), (407, 235, 313), (485, 255, 483), (378, 362, 482), (485, 476, 313), (476, 475, 407), (486, 473, 487), (423, 488, 481), (478, 480, 482), (423, 479, 424), (473, 365, 487), (487, 474, 484), (402, 115, 35), (388, 318, 197), (99, 420, 52), (238, 313, 235), (476, 355, 357), (476, 407, 313), (486, 477, 473), (480, 479, 481), (398, 490, 423), (35, 403, 402), (403, 35, 52), (149, 246, 247), (491, 230, 323), (328, 230, 435), (435, 461, 328), (230, 491, 435), (451, 435, 491), (129, 375, 424), (336, 451, 491), (336, 491, 323), (24, 172, 173), (174, 169, 148), (461, 329, 328), (362, 478, 482), (230, 328, 314)])
me_terrain.materials.append(mat_default_obj)
me_terrain.use_remesh_fix_poles = True
me_terrain.use_remesh_preserve_attributes = False
me_terrain.use_mirror_vertex_groups = False
me_terrain.update()

# ---- objects
ob_terrain = bpy.data.objects.new('terrain', me_terrain)
ob_cam = bpy.data.objects.new('cam', cam_camera_001)
ob_camera = bpy.data.objects.new('Camera', cam_camera)

# ---- transforms, parenting, visibility, modifiers, constraints
ob_terrain.location = (0.0, 0.0, 0.0)
ob_terrain.lineart.crease_threshold = 0.0
ob_cam.location = (53.57, -19.43, 25.02)
ob_cam.rotation_euler = (1.141, -5.078e-07, 1.246)
ob_cam.lineart.crease_threshold = 0.0
ob_camera.location = (16.17, 0.0, 45.0)
ob_camera.rotation_euler = (0.2234, -1.036e-07, 1.571)
ob_camera.scale = (1.0, 1.0, 1.0)
ob_camera.lineart.crease_threshold = 0.0

# ---- collection membership
scene.collection.objects.link(ob_terrain)
scene.collection.objects.link(ob_cam)
scene.collection.objects.link(ob_camera)

# ---- scene / render settings (as saved in the file)
scene.camera = ob_camera
scene.frame_start = 1; scene.frame_end = 100; scene.frame_set(7)
scene.render.engine = 'BLENDER_EEVEE_NEXT'
scene.cycles.use_denoising = False
scene.cycles.samples = 128
scene.cycles.sampling_pattern = 'TABULATED_SOBOL'
scene.cycles.use_adaptive_sampling = False
scene.cycles.use_light_tree = False
scene.view_settings.view_transform = 'Filmic'
bpy.context.view_layer.update()

# ---- added for rendering (the .blend has no usable light): sun
light_auto_sun = bpy.data.lights.new('AutoSun', 'SUN')
light_auto_sun.energy = 3.0
light_auto_sun.angle = 0.0523599
ob_auto_sun = bpy.data.objects.new('AutoSun', light_auto_sun)
scene.collection.objects.link(ob_auto_sun)
ob_auto_sun.rotation_euler = (0.872665, 0.174533, 0.523599)
bpy.context.view_layer.update()
